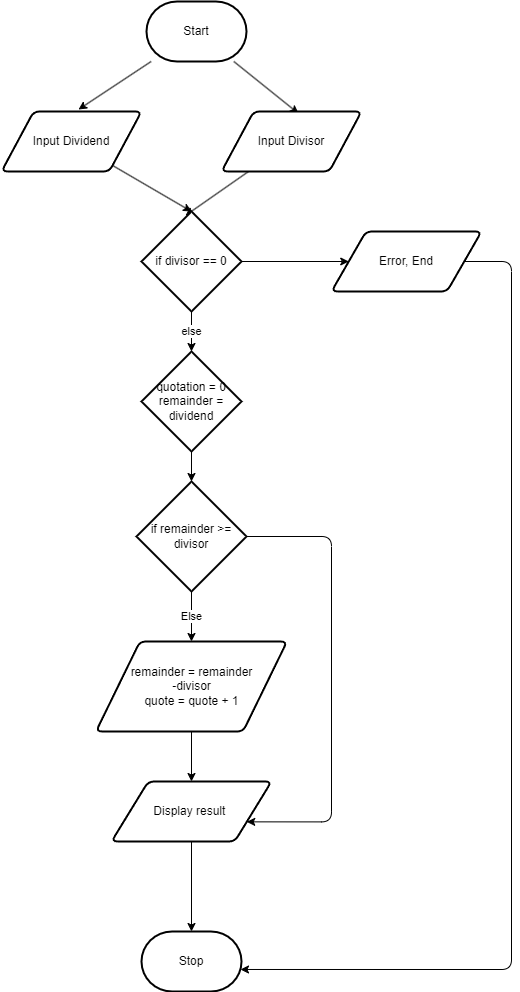

The diagram above was exported from draw.io. Its source (the exported page's mxGraphModel, read from the mxfile embedded in the PNG):
<mxGraphModel dx="1685" dy="628" grid="1" gridSize="10" guides="1" tooltips="1" connect="1" arrows="1" fold="1" page="1" pageScale="1" pageWidth="850" pageHeight="1100" math="0" shadow="1">
  <root>
    <mxCell id="0" />
    <mxCell id="1" parent="0" />
    <mxCell id="17" style="edgeStyle=none;html=1;entryX=0.55;entryY=0.033;entryDx=0;entryDy=0;entryPerimeter=0;" edge="1" parent="1" source="2" target="16">
      <mxGeometry relative="1" as="geometry" />
    </mxCell>
    <mxCell id="18" style="edgeStyle=none;html=1;entryX=0.55;entryY=-0.033;entryDx=0;entryDy=0;entryPerimeter=0;" edge="1" parent="1" source="2" target="14">
      <mxGeometry relative="1" as="geometry" />
    </mxCell>
    <mxCell id="2" value="Start" style="strokeWidth=2;html=1;shape=mxgraph.flowchart.terminator;whiteSpace=wrap;" parent="1" vertex="1">
      <mxGeometry x="375" y="50" width="100" height="60" as="geometry" />
    </mxCell>
    <mxCell id="3" value="Stop" style="strokeWidth=2;html=1;shape=mxgraph.flowchart.terminator;whiteSpace=wrap;" parent="1" vertex="1">
      <mxGeometry x="370" y="980" width="100" height="60" as="geometry" />
    </mxCell>
    <mxCell id="22" style="edgeStyle=none;html=1;entryX=0.5;entryY=0;entryDx=0;entryDy=0;entryPerimeter=0;" edge="1" parent="1" source="14" target="21">
      <mxGeometry relative="1" as="geometry" />
    </mxCell>
    <mxCell id="14" value="Input Dividend" style="shape=parallelogram;html=1;strokeWidth=2;perimeter=parallelogramPerimeter;whiteSpace=wrap;rounded=1;arcSize=12;size=0.23;" vertex="1" parent="1">
      <mxGeometry x="230" y="160" width="140" height="60" as="geometry" />
    </mxCell>
    <mxCell id="23" style="edgeStyle=none;html=1;entryX=0.44;entryY=0.04;entryDx=0;entryDy=0;entryPerimeter=0;" edge="1" parent="1" source="16" target="21">
      <mxGeometry relative="1" as="geometry" />
    </mxCell>
    <mxCell id="16" value="Input Divisor" style="shape=parallelogram;html=1;strokeWidth=2;perimeter=parallelogramPerimeter;whiteSpace=wrap;rounded=1;arcSize=12;size=0.23;" vertex="1" parent="1">
      <mxGeometry x="450" y="160" width="140" height="60" as="geometry" />
    </mxCell>
    <mxCell id="24" style="edgeStyle=none;html=1;entryX=0;entryY=0.5;entryDx=0;entryDy=0;" edge="1" parent="1" source="21" target="25">
      <mxGeometry relative="1" as="geometry">
        <mxPoint x="570" y="310" as="targetPoint" />
      </mxGeometry>
    </mxCell>
    <mxCell id="29" value="else" style="edgeStyle=none;html=1;entryX=0.5;entryY=0;entryDx=0;entryDy=0;entryPerimeter=0;" edge="1" parent="1" source="21" target="28">
      <mxGeometry relative="1" as="geometry" />
    </mxCell>
    <mxCell id="21" value="if divisor == 0" style="strokeWidth=2;html=1;shape=mxgraph.flowchart.decision;whiteSpace=wrap;" vertex="1" parent="1">
      <mxGeometry x="370" y="260" width="100" height="100" as="geometry" />
    </mxCell>
    <mxCell id="40" style="edgeStyle=orthogonalEdgeStyle;html=1;entryX=0.99;entryY=0.633;entryDx=0;entryDy=0;entryPerimeter=0;" edge="1" parent="1" source="25" target="3">
      <mxGeometry relative="1" as="geometry">
        <Array as="points">
          <mxPoint x="740" y="310" />
          <mxPoint x="740" y="1018" />
        </Array>
      </mxGeometry>
    </mxCell>
    <mxCell id="25" value="Error, End" style="shape=parallelogram;html=1;strokeWidth=2;perimeter=parallelogramPerimeter;whiteSpace=wrap;rounded=1;arcSize=12;size=0.23;" vertex="1" parent="1">
      <mxGeometry x="560" y="280" width="150" height="60" as="geometry" />
    </mxCell>
    <mxCell id="32" style="edgeStyle=none;html=1;" edge="1" parent="1" source="28" target="31">
      <mxGeometry relative="1" as="geometry" />
    </mxCell>
    <mxCell id="28" value="quotation = 0&lt;br&gt;remainder = dividend" style="strokeWidth=2;html=1;shape=mxgraph.flowchart.decision;whiteSpace=wrap;" vertex="1" parent="1">
      <mxGeometry x="370" y="400" width="100" height="100" as="geometry" />
    </mxCell>
    <mxCell id="35" style="edgeStyle=orthogonalEdgeStyle;html=1;entryX=1;entryY=0.75;entryDx=0;entryDy=0;" edge="1" parent="1" source="31" target="34">
      <mxGeometry relative="1" as="geometry">
        <Array as="points">
          <mxPoint x="560" y="585" />
          <mxPoint x="560" y="870" />
        </Array>
      </mxGeometry>
    </mxCell>
    <mxCell id="38" value="Else" style="html=1;" edge="1" parent="1" source="31" target="37">
      <mxGeometry relative="1" as="geometry" />
    </mxCell>
    <mxCell id="31" value="if remainder &amp;gt;= divisor" style="strokeWidth=2;html=1;shape=mxgraph.flowchart.decision;whiteSpace=wrap;" vertex="1" parent="1">
      <mxGeometry x="365" y="530" width="110" height="110" as="geometry" />
    </mxCell>
    <mxCell id="36" style="edgeStyle=orthogonalEdgeStyle;html=1;entryX=0.5;entryY=0;entryDx=0;entryDy=0;entryPerimeter=0;" edge="1" parent="1" source="34" target="3">
      <mxGeometry relative="1" as="geometry" />
    </mxCell>
    <mxCell id="34" value="Display result&amp;nbsp;" style="shape=parallelogram;html=1;strokeWidth=2;perimeter=parallelogramPerimeter;whiteSpace=wrap;rounded=1;arcSize=12;size=0.23;" vertex="1" parent="1">
      <mxGeometry x="340" y="830" width="160" height="60" as="geometry" />
    </mxCell>
    <mxCell id="39" style="edgeStyle=none;html=1;" edge="1" parent="1" source="37" target="34">
      <mxGeometry relative="1" as="geometry" />
    </mxCell>
    <mxCell id="37" value="remainder = remainder&lt;br&gt;-divisor&lt;br&gt;quote = quote + 1" style="shape=parallelogram;html=1;strokeWidth=2;perimeter=parallelogramPerimeter;whiteSpace=wrap;rounded=1;arcSize=12;size=0.23;" vertex="1" parent="1">
      <mxGeometry x="324.5" y="690" width="191" height="90" as="geometry" />
    </mxCell>
  </root>
</mxGraphModel>